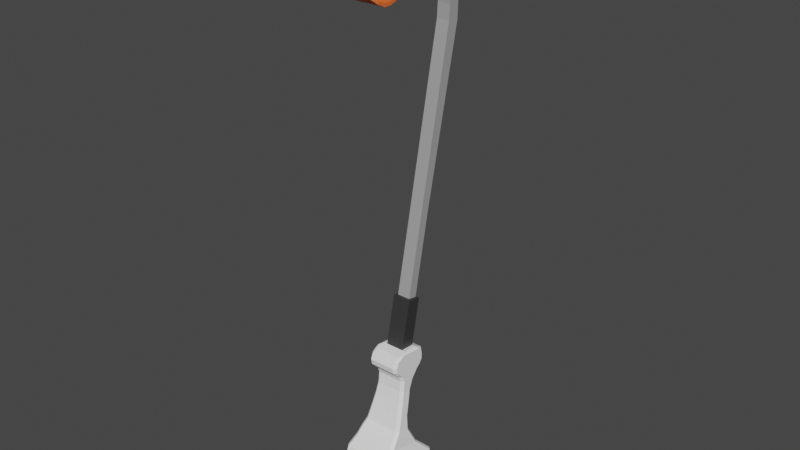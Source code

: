 # Source: Sthil_Weed_Eater.blend  (saved by Blender 2.92.15; exported with 4.5.12 LTS)
import bpy
from mathutils import Matrix  # noqa: F401  (used for matrix-valued properties, if any)

bpy.ops.wm.read_factory_settings(use_empty=True)
scene = bpy.context.scene
scene.name = 'Scene'

# ---- collections
col_collection = bpy.data.collections.new('Collection'); scene.collection.children.link(col_collection)

# ---- materials (node trees are filled in below, after node groups)
mat_stanless_steel = bpy.data.materials.new('Stanless Steel')
mat_stanless_steel.use_transparent_shadow = False
mat_grip = bpy.data.materials.new('Grip')
mat_grip.use_transparent_shadow = False
mat_white = bpy.data.materials.new('White')
mat_white.use_transparent_shadow = False
mat_orange = bpy.data.materials.new('Orange')
mat_orange.use_transparent_shadow = False
mat_material_001 = bpy.data.materials.new('Material.001')
mat_material_001.use_transparent_shadow = False
mat_material_002 = bpy.data.materials.new('Material.002')
mat_material_002.use_transparent_shadow = False

# ---- material node trees
mat_stanless_steel.use_nodes = True; mat_stanless_steel.node_tree.nodes.clear()
_N = mat_stanless_steel.node_tree.nodes; _L = mat_stanless_steel.node_tree.links
n0 = _N.new('ShaderNodeBsdfPrincipled'); n0.name = 'Principled BSDF'; n0.location = (10, 300)
n0.distribution = 'GGX'
n0.subsurface_method = 'BURLEY'
n0.inputs[0].default_value = (0.3672, 0.3672, 0.3672, 1.0)
n0.inputs[3].default_value = 1.45
n0.inputs[27].default_value = (0.0, 0.0, 0.0, 1.0)
n0.inputs[28].default_value = 1.0
n1 = _N.new('ShaderNodeOutputMaterial'); n1.name = 'Material Output'; n1.location = (300, 300)
_L.new(n0.outputs[0], n1.inputs[0])
n1.is_active_output = True
mat_grip.use_nodes = True; mat_grip.node_tree.nodes.clear()
_N = mat_grip.node_tree.nodes; _L = mat_grip.node_tree.links
n0 = _N.new('ShaderNodeBsdfPrincipled'); n0.name = 'Principled BSDF'; n0.location = (10, 300)
n0.distribution = 'GGX'
n0.subsurface_method = 'BURLEY'
n0.inputs[0].default_value = (0.03522, 0.03522, 0.03522, 1.0)
n0.inputs[3].default_value = 1.45
n0.inputs[27].default_value = (0.0, 0.0, 0.0, 1.0)
n0.inputs[28].default_value = 1.0
n1 = _N.new('ShaderNodeOutputMaterial'); n1.name = 'Material Output'; n1.location = (300, 300)
_L.new(n0.outputs[0], n1.inputs[0])
n1.is_active_output = True
mat_white.use_nodes = True; mat_white.node_tree.nodes.clear()
_N = mat_white.node_tree.nodes; _L = mat_white.node_tree.links
n0 = _N.new('ShaderNodeBsdfPrincipled'); n0.name = 'Principled BSDF'; n0.location = (10, 300)
n0.distribution = 'GGX'
n0.subsurface_method = 'BURLEY'
n0.inputs[0].default_value = (0.9849, 0.9849, 0.9849, 1.0)
n0.inputs[3].default_value = 1.45
n0.inputs[27].default_value = (0.0, 0.0, 0.0, 1.0)
n0.inputs[28].default_value = 1.0
n1 = _N.new('ShaderNodeOutputMaterial'); n1.name = 'Material Output'; n1.location = (300, 300)
_L.new(n0.outputs[0], n1.inputs[0])
n1.is_active_output = True
mat_orange.use_nodes = True; mat_orange.node_tree.nodes.clear()
_N = mat_orange.node_tree.nodes; _L = mat_orange.node_tree.links
n0 = _N.new('ShaderNodeBsdfPrincipled'); n0.name = 'Principled BSDF'; n0.location = (10, 300)
n0.distribution = 'GGX'
n0.subsurface_method = 'BURLEY'
n0.inputs[0].default_value = (0.7758, 0.107, 0.006995, 1.0)
n0.inputs[3].default_value = 1.45
n0.inputs[27].default_value = (0.0, 0.0, 0.0, 1.0)
n0.inputs[28].default_value = 1.0
n1 = _N.new('ShaderNodeOutputMaterial'); n1.name = 'Material Output'; n1.location = (300, 300)
_L.new(n0.outputs[0], n1.inputs[0])
n1.is_active_output = True
mat_material_001.use_nodes = True; mat_material_001.node_tree.nodes.clear()
_N = mat_material_001.node_tree.nodes; _L = mat_material_001.node_tree.links
n0 = _N.new('ShaderNodeBsdfPrincipled'); n0.name = 'Principled BSDF'; n0.location = (10, 300)
n0.distribution = 'GGX'
n0.subsurface_method = 'BURLEY'
n0.inputs[0].default_value = (0.8879, 0.147, 0.0319, 1.0)
n0.inputs[3].default_value = 1.45
n0.inputs[27].default_value = (0.0, 0.0, 0.0, 1.0)
n0.inputs[28].default_value = 1.0
n1 = _N.new('ShaderNodeOutputMaterial'); n1.name = 'Material Output'; n1.location = (300, 300)
_L.new(n0.outputs[0], n1.inputs[0])
n1.is_active_output = True
mat_material_002.use_nodes = True; mat_material_002.node_tree.nodes.clear()
_N = mat_material_002.node_tree.nodes; _L = mat_material_002.node_tree.links
n0 = _N.new('ShaderNodeBsdfPrincipled'); n0.name = 'Principled BSDF'; n0.location = (10, 300)
n0.distribution = 'GGX'
n0.subsurface_method = 'BURLEY'
n0.inputs[0].default_value = (0.04817, 0.05613, 0.07421, 1.0)
n0.inputs[3].default_value = 1.45
n0.inputs[27].default_value = (0.0, 0.0, 0.0, 1.0)
n0.inputs[28].default_value = 1.0
n1 = _N.new('ShaderNodeOutputMaterial'); n1.name = 'Material Output'; n1.location = (300, 300)
_L.new(n0.outputs[0], n1.inputs[0])
n1.is_active_output = True

# ---- world
world_world = bpy.data.worlds.new('World'); scene.world = world_world
world_world.use_nodes = True; world_world.node_tree.nodes.clear()
_N = world_world.node_tree.nodes; _L = world_world.node_tree.links
n0 = _N.new('ShaderNodeOutputWorld'); n0.name = 'World Output'; n0.location = (300, 300)
n1 = _N.new('ShaderNodeBackground'); n1.name = 'Background'; n1.location = (10, 300)
n1.inputs[0].default_value = (0.05088, 0.05088, 0.05088, 1.0)
_L.new(n1.outputs[0], n0.inputs[0])
n0.is_active_output = True
world_world.color = (0.05088, 0.05088, 0.05088)
world_world.use_sun_shadow = False
world_world.sun_shadow_jitter_overblur = 0.0

# ---- meshes
me_plane = bpy.data.meshes.new('Plane')
me_plane.from_pydata([(0.1459, 0.1711, -2.235e-08), (1.43, 0.4387, 3.725e-08), (0.1261, 0.2359, 3.725e-08), (1.42, 0.526, 2.235e-08), (1.645, 0.4387, 3.725e-08), (1.649, 0.521, 2.235e-08), (1.806, 0.3878, 3.725e-08), (1.827, 0.4625, 2.235e-08), (1.908, 0.3255, 3.725e-08), (1.954, 0.3861, 2.235e-08), (1.998, 0.2415, 3.725e-08), (2.056, 0.3022, 2.235e-08), (1.535, 0.5311, 2.235e-08), (1.537, 0.4463, 3.725e-08), (1.739, 0.4968, 2.235e-08), (1.727, 0.4209, 3.725e-08), (2.103, 0.1449, 3.725e-08), (2.16, 0.2055, 2.235e-08), (-0.446, 0.04638, -2.235e-08), (-0.4592, 0.1156, 3.725e-08), (-0.4452, 0.02454, -2.235e-08), (-0.4672, 0.1324, 3.725e-08), (-0.8088, -0.05349, -2.235e-08), (-0.8184, 0.05791, 3.725e-08), (-0.82, -0.12, -5.669e-08), (-0.8496, 0.1192, 7.159e-08), (-0.8396, -0.1752, -7.302e-08), (-0.9007, 0.1284, 8.792e-08), (-0.8809, -0.1914, -7.124e-08), (-0.9398, 0.1261, 8.614e-08), (-0.9559, -0.1544, -4.98e-08), (-0.9946, 0.07314, 6.47e-08), (-1.029, -0.1067, -2.981e-08), (-1.058, 0.02283, 4.471e-08), (-1.114, -0.1144, -2.235e-08), (-1.136, -0.006569, 3.725e-08), (-1.192, -0.1339, -2.235e-08), (-1.214, -0.026, 3.725e-08), (-0.9224, -0.1844, -6.052e-08), (-0.9672, 0.1049, 7.542e-08), (-0.9892, -0.1195, -3.981e-08), (-1.026, 0.04798, 5.471e-08), (-1.3, -0.1683, -2.235e-08), (-1.322, -0.06045, 3.725e-08), (-1.398, -0.2028, -2.616e-08), (-1.431, -0.06946, 4.106e-08), (-1.582, -0.3534, -1.296e-07), (-1.694, 0.1204, 1.445e-07), (-1.816, -0.4243, -1.511e-07), (-1.93, 0.1369, 1.66e-07), (-2.072, -0.2736, -2.235e-08), (-2.083, -0.1244, 3.725e-08), (-1.919, -0.4278, -1.508e-07), (-2.025, 0.08159, 1.662e-07), (-1.867, -0.4292, -1.562e-07), (-1.982, 0.1183, 1.711e-07), (-2.075, 0.007985, 1.147e-07), (-2.028, -0.3576, -9.976e-08), (-1.705, -0.4005, -1.404e-07), (-1.82, 0.1515, 1.553e-07), (-1.499, -0.2919, -7.789e-08), (-1.573, 0.0009494, 9.279e-08), (-1.445, -0.2489, -5.203e-08), (-1.493, -0.03937, 6.693e-08), (0.1261, 0.2359, 0.0493), (0.1459, 0.1711, 0.0493), (1.43, 0.4387, 0.0493), (1.42, 0.526, 0.0493), (1.645, 0.4387, 0.0493), (1.649, 0.521, 0.0493), (1.535, 0.5311, 0.0493), (1.537, 0.4463, 0.0493), (1.806, 0.3878, 0.0493), (1.827, 0.4625, 0.0493), (1.739, 0.4968, 0.0493), (1.727, 0.4209, 0.0493), (1.908, 0.3255, 0.0493), (1.954, 0.3861, 0.0493), (1.998, 0.2415, 0.0493), (2.056, 0.3022, 0.0493), (2.103, 0.1449, 0.0493), (2.16, 0.2055, 0.0493), (-0.4592, 0.1156, 0.0493), (-0.446, 0.04638, 0.0493), (-0.4592, 0.1156, 0.05804), (-0.446, 0.04638, 0.05804), (-0.4672, 0.1324, 0.06802), (-0.4452, 0.02454, 0.06802), (-0.8184, 0.05791, 0.06802), (-0.8088, -0.05349, 0.06802), (-0.8184, 0.05791, 0.09662), (-0.8347, 0.07933, 0.1173), (-0.8166, -0.09023, 0.1173), (-0.8088, -0.05349, 0.09662), (-0.8496, 0.1192, 0.09662), (-0.8468, 0.096, 0.1173), (-0.8255, -0.1148, 0.1173), (-0.82, -0.12, 0.09662), (-0.9007, 0.1284, 0.09662), (-0.896, 0.1052, 0.1173), (-0.8446, -0.1505, 0.1173), (-0.8396, -0.1752, 0.09662), (-0.9398, 0.1261, 0.09662), (-0.9355, 0.103, 0.1173), (-0.8854, -0.167, 0.1173), (-0.8809, -0.1914, 0.09661), (-0.9946, 0.07314, 0.09661), (-0.9907, 0.04995, 0.1173), (-0.9559, -0.1544, 0.0966), (-0.96, -0.1305, 0.1173), (-0.9261, -0.1603, 0.1173), (-0.9224, -0.1844, 0.09661), (-0.9635, 0.08129, 0.1173), (-0.9672, 0.1049, 0.09661), (-1.058, 0.02283, 0.09659), (-1.053, 0.000849, 0.1173), (-1.029, -0.1067, 0.09657), (-1.034, -0.08366, 0.1173), (-0.9945, -0.09566, 0.1173), (-0.9892, -0.1195, 0.09659), (-1.021, 0.02576, 0.1173), (-1.026, 0.04798, 0.0966), (-1.136, -0.00657, 0.09657), (-1.131, -0.02862, 0.1173), (-1.118, -0.09183, 0.1173), (-1.114, -0.1144, 0.09655), (-1.214, -0.026, 0.1043), (-1.21, -0.0481, 0.125), (-1.197, -0.1116, 0.125), (-1.192, -0.1339, 0.1042), (-1.322, -0.06045, 0.1174), (-1.317, -0.08274, 0.1381), (-1.304, -0.1462, 0.1381), (-1.3, -0.1683, 0.1173), (-1.431, -0.06946, 0.1307), (-1.425, -0.09201, 0.1514), (-1.403, -0.181, 0.1514), (-1.398, -0.2028, 0.1306), (-1.694, 0.1204, 0.1843), (-1.689, 0.09734, 0.205), (-1.582, -0.3534, 0.1842), (-1.587, -0.3317, 0.205), (-1.45, -0.2269, 0.1619), (-1.445, -0.2489, 0.1411), (-1.567, -0.0226, 0.1716), (-1.573, 0.0009493, 0.1509), (-1.93, 0.1369, 0.1843), (-1.925, 0.1142, 0.205), (-1.816, -0.4243, 0.1843), (-1.82, -0.4021, 0.205), (-1.71, -0.3785, 0.205), (-1.705, -0.4005, 0.1843), (-1.815, 0.1288, 0.205), (-1.82, 0.1515, 0.1843), (-2.062, -0.1243, 0.205), (-2.083, -0.1244, 0.1843), (-2.072, -0.2736, 0.1843), (-2.05, -0.2978, 0.205), (-1.872, -0.4067, 0.205), (-1.867, -0.4292, 0.1843), (-2.054, 0.007925, 0.205), (-2.075, 0.007985, 0.1843), (-2.031, -0.3352, 0.205), (-2.028, -0.3576, 0.1843), (-1.919, -0.4278, 0.1843), (-1.924, -0.4049, 0.205), (-1.978, 0.09557, 0.205), (-1.982, 0.1183, 0.1843), (-2.025, 0.08159, 0.1843), (-2.02, 0.05855, 0.205), (-1.499, -0.2919, 0.1508), (-1.504, -0.2702, 0.1716), (-1.488, -0.06229, 0.1619), (-1.493, -0.03937, 0.1411)], [], [(18, 0, 65, 83), (6, 8, 76, 72), (7, 14, 74, 73), (2, 19, 82, 64), (9, 7, 73, 77), (3, 2, 64, 67), (19, 18, 83, 82), (1, 13, 71, 66), (17, 11, 79, 81), (20, 18, 85, 87), (21, 23, 88, 86), (38, 28, 105, 111), (58, 46, 140, 151), (100, 99, 103, 104), (53, 56, 161, 168), (41, 33, 114, 121), (136, 135, 172, 142), (141, 139, 152, 150), (104, 103, 112, 110), (124, 123, 127, 128), (63, 61, 145, 173), (128, 127, 131, 132), (132, 131, 135, 136), (96, 95, 99, 100), (55, 53, 168, 167), (149, 147, 166, 158), (45, 63, 173, 134), (27, 29, 102, 98), (118, 120, 115, 117), (142, 172, 144, 171), (65, 66, 67, 64), (70, 71, 68, 69), (74, 75, 72, 73), (73, 72, 76, 77), (77, 76, 78, 79), (67, 66, 71, 70), (69, 68, 75, 74), (79, 78, 80, 81), (65, 64, 82, 83), (12, 3, 67, 70), (4, 15, 75, 68), (13, 4, 68, 71), (11, 9, 77, 79), (16, 17, 81, 80), (8, 10, 78, 76), (14, 5, 69, 74), (10, 16, 80, 78), (0, 1, 66, 65), (5, 12, 70, 69), (15, 6, 72, 75), (85, 84, 86, 87), (87, 86, 88, 89), (22, 20, 87, 89), (23, 22, 89, 88), (19, 21, 86, 84), (18, 19, 84, 85), (23, 25, 94, 90), (26, 24, 97, 101), (28, 26, 101, 105), (39, 31, 106, 113), (34, 32, 116, 125), (33, 35, 122, 114), (36, 34, 125, 129), (29, 39, 113, 102), (31, 41, 121, 106), (37, 43, 130, 126), (44, 42, 133, 137), (61, 47, 138, 145), (59, 49, 146, 153), (56, 51, 155, 161), (52, 54, 159, 164), (49, 55, 167, 146), (57, 52, 164, 163), (47, 59, 153, 138), (60, 62, 143, 170), (62, 44, 137, 143), (150, 152, 147, 149), (109, 107, 120, 118), (46, 60, 170, 140), (92, 91, 95, 96), (35, 37, 126, 122), (165, 169, 160, 162), (40, 30, 108, 119), (54, 48, 148, 159), (110, 112, 107, 109), (158, 166, 169, 165), (162, 160, 154, 157), (30, 38, 111, 108), (48, 58, 151, 148), (51, 50, 156, 155), (117, 115, 123, 124), (50, 57, 163, 156), (25, 27, 98, 94), (43, 45, 134, 130), (171, 144, 139, 141), (24, 22, 93, 97), (42, 36, 129, 133), (32, 40, 119, 116), (91, 92, 93, 90), (97, 93, 92, 96), (90, 94, 95, 91), (101, 97, 96, 100), (94, 98, 99, 95), (105, 101, 100, 104), (98, 102, 103, 99), (111, 105, 104, 110), (113, 106, 107, 112), (119, 108, 109, 118), (121, 114, 115, 120), (125, 116, 117, 124), (114, 122, 123, 115), (129, 125, 124, 128), (122, 126, 127, 123), (108, 111, 110, 109), (102, 113, 112, 103), (116, 119, 118, 117), (106, 121, 120, 107), (133, 129, 128, 132), (126, 130, 131, 127), (137, 133, 132, 136), (130, 134, 135, 131), (143, 137, 136, 142), (145, 138, 139, 144), (151, 140, 141, 150), (153, 146, 147, 152), (155, 156, 157, 154), (159, 148, 149, 158), (161, 155, 154, 160), (163, 164, 165, 162), (167, 168, 169, 166), (164, 159, 158, 165), (146, 167, 166, 147), (168, 161, 160, 169), (156, 163, 162, 157), (148, 151, 150, 149), (138, 153, 152, 139), (140, 170, 171, 141), (173, 145, 144, 172), (170, 143, 142, 171), (134, 173, 172, 135), (22, 23, 90, 93)])
me_plane.polygons.foreach_set('material_index', [0, 0, 0, 0, 0, 0, 0, 0, 0, 1, 1, 2, 2, 2, 3, 2, 2, 2, 2, 2, 2, 2, 2, 2, 3, 3, 2, 2, 2, 2, 0, 0, 0, 0, 0, 0, 0, 0, 0, 0, 0, 0, 0, 0, 0, 0, 0, 0, 0, 0, 1, 1, 1, 1, 1, 1, 2, 2, 2, 2, 2, 2, 2, 2, 2, 2, 2, 2, 2, 3, 3, 3, 3, 2, 2, 2, 2, 2, 2, 2, 2, 3, 2, 3, 2, 3, 3, 2, 2, 3, 2, 3, 2, 2, 2, 2, 2, 2, 2, 2, 2, 2, 2, 2, 2, 2, 2, 2, 2, 2, 2, 2, 2, 2, 2, 2, 2, 2, 2, 2, 2, 2, 2, 2, 2, 3, 3, 3, 3, 3, 3, 3, 3, 3, 2, 2, 2, 2, 2, 2, 2])
_uv = me_plane.uv_layers.new(name='UVMap')
_uv.uv.foreach_set('vector', [0.0, 0.0, 0.0, 0.0, 0.0, 0.0, 0.0, 0.0, 0.0, 0.0, 0.0, 0.0, 0.0, 0.0, 0.0, 0.0, 0.0, 0.0, 0.0, 0.0, 0.0, 0.0, 0.0, 0.0, 0.0, 0.0, 0.0, 0.0, 0.0, 0.0, 0.0, 0.0, 0.0, 0.0, 0.0, 0.0, 0.0, 0.0, 0.0, 0.0, 0.0, 0.0, 0.0, 0.0, 0.0, 0.0, 0.0, 0.0, 0.0, 1.0, 0.0, 0.0, 0.0, 0.0, 0.0, 1.0, 0.0, 0.0, 0.0, 0.0, 0.0, 0.0, 0.0, 0.0, 0.0, 0.0, 0.0, 0.0, 0.0, 0.0, 0.0, 0.0, 0.0, 0.0, 0.0, 0.0, 0.0, 0.0, 0.0, 0.0, 0.0, 0.0, 0.0, 0.0, 0.0, 0.0, 0.0, 0.0, 0.0, 0.0, 0.0, 0.0, 0.0, 0.0, 0.0, 0.0, 0.0, 0.0, 0.0, 0.0, 0.0, 0.0, 0.0, 0.0, 0.0, 0.08144, 0.0, 0.9236, 0.0, 0.9272, 0.0, 0.07694, 0.0, 0.0, 0.0, 0.0, 0.0, 0.0, 0.0, 0.0, 0.0, 0.0, 0.0, 0.0, 0.0, 0.0, 0.0, 0.0, 0.0, 0.1631, 0.0, 0.8309, 0.0, 0.8906, 0.0, 0.1051, 0.0, 0.04596, 0.0, 0.9513, 0.0, 0.9589, 0.0, 0.03988, 0.0, 0.07694, 0.0, 0.9272, 0.0, 0.9184, 0.0, 0.08328, 0.0, 0.2095, 0.0, 0.7956, 0.0, 0.7952, 0.0, 0.2065, 0.0, 0.0, 0.0, 0.0, 0.0, 0.0, 0.0, 0.0, 0.0, 0.2065, 0.0, 0.7952, 0.0, 0.7934, 0.0, 0.2049, 0.0, 0.2049, 0.0, 0.7934, 0.0, 0.8309, 0.0, 0.1631, 0.0, 0.1281, 0.0, 0.9031, 0.0, 0.9236, 0.0, 0.08144, 0.0, 0.0, 0.0, 0.0, 0.0, 0.0, 0.0, 0.0, 0.0, 0.03953, 0.0, 0.9596, 0.0, 0.9585, 0.0, 0.04102, 0.0, 0.0, 0.0, 0.0, 0.0, 0.0, 0.0, 0.0, 0.0, 0.0, 0.0, 0.0, 0.0, 0.0, 0.0, 0.0, 0.0, 0.1424, 0.0, 0.8673, 0.0, 0.8304, 0.0, 0.1781, 0.0, 0.1051, 0.0, 0.8906, 0.0, 0.9196, 0.0, 0.07393, 0.0, 0.0, 1.0, 0.0, 1.0, 1.0, 0.0, 1.0, 1.0, 1.0, 1.0, 0.0, 1.0, 0.0, 1.0, 1.0, 1.0, 1.0, 1.0, 0.0, 1.0, 0.0, 1.0, 1.0, 1.0, 1.0, 1.0, 0.0, 1.0, 0.0, 1.0, 1.0, 1.0, 1.0, 1.0, 0.0, 1.0, 0.0, 1.0, 1.0, 1.0, 1.0, 1.0, 0.0, 1.0, 0.0, 1.0, 1.0, 1.0, 1.0, 1.0, 0.0, 1.0, 0.0, 1.0, 1.0, 1.0, 1.0, 1.0, 0.0, 1.0, 0.0, 1.0, 1.0, 0.0, 0.0, 0.0, 1.0, 0.0, 1.0, 0.0, 0.0, 0.0, 0.0, 0.0, 0.0, 0.0, 0.0, 0.0, 0.0, 0.0, 0.0, 0.0, 0.0, 0.0, 0.0, 0.0, 0.0, 0.0, 0.0, 0.0, 0.0, 0.0, 0.0, 0.0, 0.0, 0.0, 0.0, 0.0, 0.0, 0.0, 0.0, 0.0, 0.0, 0.0, 0.0, 0.0, 0.0, 0.0, 0.0, 0.0, 0.0, 0.0, 0.0, 0.0, 0.0, 0.0, 0.0, 0.0, 0.0, 0.0, 0.0, 0.0, 0.0, 0.0, 0.0, 0.0, 0.0, 0.0, 0.0, 0.0, 0.0, 0.0, 0.0, 0.0, 0.0, 0.0, 0.0, 0.0, 0.0, 0.0, 0.0, 0.0, 0.0, 0.0, 0.0, 0.0, 0.0, 0.0, 0.0, 0.0, 0.0, 0.0, 0.0, 0.0, 0.0, 0.0, 0.0, 0.0, 0.0, 0.0, 0.0, 0.0, 1.0, 0.0, 1.0, 0.0, 0.0, 0.0, 0.0, 0.0, 1.0, 0.0, 1.0, 0.0, 0.0, 0.0, 0.0, 0.0, 0.0, 0.0, 0.0, 0.0, 0.0, 0.0, 1.0, 0.0, 0.0, 0.0, 0.0, 0.0, 1.0, 0.0, 0.0, 0.0, 0.0, 0.0, 0.0, 0.0, 0.0, 0.0, 0.0, 0.0, 1.0, 0.0, 1.0, 0.0, 0.0, 0.0, 0.0, 0.0, 0.0, 0.0, 0.0, 0.0, 0.0, 0.0, 0.0, 0.0, 0.0, 0.0, 0.0, 0.0, 0.0, 0.0, 0.0, 0.0, 0.0, 0.0, 0.0, 0.0, 0.0, 0.0, 0.0, 0.0, 0.0, 0.0, 0.0, 0.0, 0.0, 0.0, 0.0, 0.0, 0.0, 0.0, 0.0, 0.0, 0.0, 0.0, 0.0, 0.0, 0.0, 0.0, 0.0, 0.0, 0.0, 0.0, 0.0, 0.0, 0.0, 0.0, 0.0, 0.0, 0.0, 0.0, 0.0, 0.0, 0.0, 0.0, 0.0, 0.0, 0.0, 0.0, 0.0, 0.0, 0.0, 0.0, 0.0, 0.0, 0.0, 0.0, 0.0, 0.0, 0.0, 0.0, 0.0, 0.0, 0.0, 0.0, 0.0, 0.0, 0.0, 0.0, 0.0, 0.0, 0.0, 0.0, 0.0, 0.0, 0.0, 0.0, 0.0, 0.0, 0.0, 0.0, 0.0, 0.0, 0.0, 0.0, 0.0, 0.0, 0.0, 0.0, 0.0, 0.0, 0.0, 0.0, 0.0, 0.0, 0.0, 0.0, 0.0, 0.0, 0.0, 0.0, 0.0, 0.0, 0.0, 0.0, 0.0, 0.0, 0.0, 0.0, 0.0, 0.0, 0.0, 0.0, 0.0, 0.0, 0.0, 0.0, 0.0, 0.0, 0.0, 0.0, 0.0, 0.0, 0.0, 0.0, 0.0, 0.0, 0.0, 0.0, 0.0, 0.0, 0.0, 0.0, 0.0, 0.0, 0.0, 0.0, 0.0, 0.0, 0.0, 0.0, 0.0, 0.0, 0.0, 0.0, 0.03988, 0.0, 0.9589, 0.0, 0.9596, 0.0, 0.03953, 0.0, 0.1051, 0.0, 0.8981, 0.0, 0.8673, 0.0, 0.1424, 0.0, 0.0, 0.0, 0.0, 0.0, 0.0, 0.0, 0.0, 0.0, 0.1327, 0.0, 0.8958, 0.0, 0.9031, 0.0, 0.1281, 0.0, 0.0, 0.0, 0.0, 0.0, 0.0, 0.0, 0.0, 0.0, 0.04499, 0.0, 0.9548, 0.0, 0.9484, 0.0, 0.06132, 0.0, 0.0, 0.0, 0.0, 0.0, 0.0, 0.0, 0.0, 0.0, 0.0, 0.0, 0.0, 0.0, 0.0, 0.0, 0.0, 0.0, 0.08328, 0.0, 0.9184, 0.0, 0.8981, 0.0, 0.1051, 0.0, 0.04102, 0.0, 0.9585, 0.0, 0.9548, 0.0, 0.04499, 0.0, 0.06132, 0.0, 0.7398, 0.0, 0.6894, 0.0, 0.06777, 0.0, 0.0, 0.0, 0.0, 0.0, 0.0, 0.0, 0.0, 0.0, 0.0, 0.0, 0.0, 0.0, 0.0, 0.0, 0.0, 0.0, 1.0, 0.0, 0.0, 0.0, 0.0, 0.0, 1.0, 0.0, 0.1781, 0.0, 0.8304, 0.0, 0.7956, 0.0, 0.2095, 0.0, 0.0, 0.0, 0.0, 0.0, 0.0, 0.0, 0.0, 0.0, 0.0, 0.0, 0.0, 0.0, 0.0, 0.0, 0.0, 0.0, 0.0, 0.0, 0.0, 0.0, 0.0, 0.0, 0.0, 0.0, 0.07393, 0.0, 0.9196, 0.0, 0.9513, 0.0, 0.04596, 0.0, 0.0, 0.0, 0.0, 0.0, 0.0, 0.0, 0.0, 0.0, 0.0, 0.0, 0.0, 0.0, 0.0, 0.0, 0.0, 0.0, 0.0, 0.0, 0.0, 0.0, 0.0, 0.0, 0.0, 0.0, 0.8958, 0.0, 0.1327, 0.0, 0.0, 0.0, 1.0, 0.0, 0.0, 0.0, 0.0, 0.0, 0.1327, 0.0, 0.1281, 0.0, 1.0, 0.0, 1.0, 0.0, 0.9031, 0.0, 0.8958, 0.0, 0.0, 0.0, 0.0, 0.0, 0.1281, 0.0, 0.08144, 0.0, 1.0, 0.0, 1.0, 0.0, 0.9236, 0.0, 0.9031, 0.0, 0.0, 0.0, 0.0, 0.0, 0.08144, 0.0, 0.07694, 0.0, 1.0, 0.0, 1.0, 0.0, 0.9272, 0.0, 0.9236, 0.0, 0.0, 0.0, 0.0, 0.0, 0.07694, 0.0, 0.08328, 0.0, 1.0, 0.0, 1.0, 0.0, 0.8981, 0.0, 0.9184, 0.0, 0.0, 0.0, 0.0, 0.0, 0.1051, 0.0, 0.1424, 0.0, 1.0, 0.0, 1.0, 0.0, 0.8304, 0.0, 0.8673, 0.0, 0.0, 0.0, 0.0, 0.0, 0.1781, 0.0, 0.2095, 0.0, 1.0, 0.0, 1.0, 0.0, 0.7956, 0.0, 0.8304, 0.0, 0.0, 0.0, 0.0, 0.0, 0.2095, 0.0, 0.2065, 0.0, 1.0, 0.0, 1.0, 0.0, 0.7952, 0.0, 0.7956, 0.0, 0.0, 0.0, 0.0, 0.0, 0.08328, 0.0, 0.1051, 0.0, 1.0, 0.0, 1.0, 0.0, 0.9184, 0.0, 0.9272, 0.0, 0.0, 0.0, 0.0, 0.0, 0.1424, 0.0, 0.1781, 0.0, 1.0, 0.0, 1.0, 0.0, 0.8673, 0.0, 0.8981, 0.0, 0.0, 0.0, 0.0, 0.0, 0.2065, 0.0, 0.2049, 0.0, 1.0, 0.0, 1.0, 0.0, 0.7934, 0.0, 0.7952, 0.0, 0.0, 0.0, 0.0, 0.0, 0.2049, 0.0, 0.1631, 0.0, 1.0, 0.0, 1.0, 0.0, 0.8309, 0.0, 0.7934, 0.0, 0.0, 0.0, 0.0, 0.0, 0.1631, 0.0, 0.1051, 0.0, 1.0, 0.0, 1.0, 0.0, 0.9513, 0.0, 0.9196, 0.0, 0.0, 0.0, 0.0, 0.0, 0.04596, 0.0, 0.03988, 0.0, 1.0, 0.0, 1.0, 0.0, 0.9596, 0.0, 0.9589, 0.0, 1.0, 0.0, 0.0, 0.0, 0.06777, 0.0, 0.6894, 0.0, 0.0, 0.0, 0.0, 0.0, 0.03953, 0.0, 0.04102, 0.0, 1.0, 0.0, 1.0, 0.0, 0.6894, 0.0, 0.7398, 0.0, 0.0, 0.0, 0.0, 0.0, 0.04499, 0.0, 0.06132, 0.0, 1.0, 0.0, 1.0, 0.0, 0.9548, 0.0, 0.9585, 0.0, 0.0, 0.0, 0.0, 0.0, 0.04102, 0.0, 0.04499, 0.0, 1.0, 0.0, 1.0, 0.0, 0.9585, 0.0, 0.9596, 0.0, 1.0, 0.0, 1.0, 0.0, 0.9484, 0.0, 0.9548, 0.0, 0.0, 0.0, 0.0, 0.0, 0.06132, 0.0, 0.06777, 0.0, 0.0, 0.0, 0.0, 0.0, 0.03988, 0.0, 0.03953, 0.0, 1.0, 0.0, 1.0, 0.0, 0.9589, 0.0, 0.9513, 0.0, 0.0, 0.0, 0.0, 0.0, 0.07393, 0.0, 0.04596, 0.0, 1.0, 0.0, 1.0, 0.0, 0.9196, 0.0, 0.8906, 0.0, 0.0, 0.0, 0.0, 0.0, 0.1051, 0.0, 0.07393, 0.0, 1.0, 0.0, 1.0, 0.0, 0.8906, 0.0, 0.8309, 0.0, 0.0, 0.0, 1.0, 0.0, 1.0, 0.0, 0.0])
me_plane.materials.append(mat_stanless_steel)
me_plane.materials.append(mat_grip)
me_plane.materials.append(mat_white)
me_plane.materials.append(mat_orange)
me_plane.use_remesh_fix_poles = True
me_plane.use_remesh_preserve_attributes = False
me_plane.use_mirror_vertex_groups = False
me_plane.update()
me_cube = bpy.data.meshes.new('Cube')
me_cube.from_pydata([(-0.03735, -0.04415, -0.05778), (-0.03735, 0.04415, -0.05778), (0.03735, -0.04415, -0.05778), (0.03735, 0.04415, -0.05778), (-0.07029, 0.04415, -0.05989), (-0.07029, -0.04415, -0.05989), (-0.07029, -0.04415, 0.05568), (-0.07029, 0.04415, 0.05568), (-0.6057, 0.2286, -0.005994), (-0.6057, -0.2286, -0.005994), (-0.5954, -0.2286, 0.01596), (-0.5954, 0.2286, 0.01596), (-0.6466, 0.2286, 0.01321), (-0.6466, -0.2286, 0.01321), (-0.6298, -0.2286, 0.03078), (-0.6298, 0.2286, 0.03078), (-0.6875, 0.2286, 0.04929), (-0.6875, -0.2286, 0.04929), (-0.6665, -0.2286, 0.05854), (-0.6665, 0.2286, 0.05854), (-0.7117, 0.2286, 0.1111), (-0.7117, -0.2286, 0.1111), (-0.6961, -0.2286, 0.1168), (-0.6961, 0.2286, 0.1168), (-0.718, 0.1785, 0.178), (-0.718, -0.1785, 0.178), (-0.7044, -0.1785, 0.1766), (-0.7044, 0.1785, 0.1766), (-0.5263, 0.2093, -0.01473), (-0.5171, 0.2093, 0.02259), (-0.5171, -0.2093, 0.02259), (-0.5263, -0.2093, -0.01473), (-0.4148, 0.1636, 0.02885), (-0.4215, -0.1636, -0.02376), (-0.4215, 0.1636, -0.02376), (-0.4148, -0.1636, 0.02885), (-0.4797, 0.1953, -0.0198), (-0.4713, -0.1953, 0.02642), (-0.4713, 0.1953, 0.02642), (-0.4797, -0.1953, -0.0198), (-0.566, 0.2211, -0.01043), (-0.5562, -0.2211, 0.01934), (-0.5562, 0.2211, 0.01934), (-0.566, -0.2211, -0.01043), (-0.6996, 0.2207, 0.1467), (-0.6996, -0.2207, 0.1467), (-0.7155, -0.2207, 0.1445), (-0.7155, 0.2207, 0.1445), (-0.7016, 0.2102, 0.1616), (-0.7171, -0.2102, 0.1612), (-0.7016, -0.2102, 0.1616), (-0.7171, 0.2102, 0.1612), (-0.05384, -0.04415, 0.05673), (-0.03735, -0.04415, 0.04126), (-0.03735, 0.04415, 0.04126), (-0.05384, 0.04415, 0.05673), (0.03735, -0.04415, 0.04126), (0.03735, 0.04415, 0.04126), (-0.01365, -0.04415, 0.05778), (-0.0259, -0.03908, 0.05778), (-0.0259, -0.04415, 0.05271), (-0.03227, -0.0327, 0.05778), (-0.03735, -0.02045, 0.05778), (-0.04241, -0.0327, 0.05746), (-0.03735, 0.02045, 0.05778), (-0.03227, 0.0327, 0.05778), (-0.04241, 0.0327, 0.05746), (-0.0259, 0.03908, 0.05778), (-0.01365, 0.04415, 0.05778), (-0.0259, 0.04415, 0.05271), (0.03735, -0.02045, 0.05778), (0.03227, -0.0327, 0.05778), (0.03735, -0.0327, 0.05271), (0.0259, -0.03908, 0.05778), (0.01365, -0.04415, 0.05778), (0.0259, -0.04415, 0.05271), (0.01365, 0.04415, 0.05778), (0.0259, 0.03908, 0.05778), (0.0259, 0.04415, 0.05271), (0.03227, 0.0327, 0.05778), (0.03735, 0.02045, 0.05778), (0.03735, 0.0327, 0.05271), (-0.03735, -0.01593, 0.1125), (-0.03227, -0.02547, 0.1125), (-0.0259, -0.03044, 0.1125), (-0.01365, -0.0344, 0.1125), (-0.01365, 0.0344, 0.1125), (-0.0259, 0.03044, 0.1125), (-0.03227, 0.02547, 0.1125), (-0.03735, 0.01593, 0.1125), (0.03735, 0.01593, 0.1125), (0.03227, 0.02547, 0.1125), (0.0259, 0.03044, 0.1125), (0.01365, 0.0344, 0.1125), (0.01365, -0.0344, 0.1125), (0.0259, -0.03044, 0.1125), (0.03227, -0.02547, 0.1125), (0.03735, -0.01593, 0.1125)], [], [(2, 56, 75, 74, 58, 60, 53, 0), (72, 71, 73, 75, 56), (64, 62, 82, 89), (1, 3, 2, 0), (78, 77, 79, 81, 57), (42, 40, 8, 11), (1, 0, 5, 4), (76, 68, 86, 93), (66, 65, 67, 69, 54, 55), (9, 10, 14, 13), (43, 41, 10, 9), (41, 42, 11, 10), (40, 43, 9, 8), (14, 15, 19, 18), (10, 11, 15, 14), (8, 9, 13, 12), (11, 8, 12, 15), (19, 16, 20, 23), (12, 13, 17, 16), (15, 12, 16, 19), (13, 14, 18, 17), (50, 48, 27, 26), (17, 18, 22, 21), (18, 19, 23, 22), (16, 17, 21, 20), (25, 26, 27, 24), (51, 49, 25, 24), (48, 51, 24, 27), (49, 50, 26, 25), (36, 39, 31, 28), (37, 38, 29, 30), (39, 37, 30, 31), (38, 36, 28, 29), (7, 4, 34, 32), (5, 6, 35, 33), (6, 7, 32, 35), (4, 5, 33, 34), (32, 34, 36, 38), (33, 35, 37, 39), (35, 32, 38, 37), (34, 33, 39, 36), (28, 31, 43, 40), (30, 29, 42, 41), (31, 30, 41, 43), (29, 28, 40, 42), (21, 22, 45, 46), (23, 20, 47, 44), (20, 21, 46, 47), (22, 23, 44, 45), (46, 45, 50, 49), (44, 47, 51, 48), (47, 46, 49, 51), (45, 44, 48, 50), (52, 63, 62, 64, 66, 55, 7, 6), (55, 54, 1, 4, 7), (3, 57, 81, 80, 70, 72, 56, 2), (59, 84, 83, 61), (87, 67, 65, 88), (95, 73, 71, 96), (77, 92, 91, 79), (70, 80, 90, 97), (58, 74, 94, 85), (1, 54, 69, 68, 76, 78, 57, 3), (0, 53, 52, 6, 5), (58, 59, 60), (61, 62, 63), (64, 65, 66), (67, 68, 69), (70, 71, 72), (73, 74, 75), (76, 77, 78), (79, 80, 81), (76, 93, 92, 77), (90, 80, 79, 91), (94, 74, 73, 95), (70, 97, 96, 71), (58, 85, 84, 59), (82, 62, 61, 83), (86, 68, 67, 87), (64, 89, 88, 65), (60, 59, 61, 63, 52, 53), (93, 86, 87, 88, 89, 82, 83, 84, 85, 94, 95, 96, 97, 90, 91, 92)])
me_cube.polygons.foreach_set('material_index', [0, 0, 1, 0, 0, 0, 0, 1, 0, 0, 0, 0, 0, 0, 0, 0, 0, 0, 0, 0, 0, 0, 0, 0, 0, 0, 0, 0, 0, 0, 0, 0, 0, 0, 0, 0, 0, 0, 0, 0, 0, 0, 0, 0, 0, 0, 0, 0, 0, 0, 0, 0, 0, 0, 0, 0, 1, 1, 1, 1, 1, 1, 0, 0, 0, 0, 0, 0, 0, 0, 0, 0, 1, 1, 1, 1, 1, 1, 1, 1, 0, 1])
_uv = me_cube.uv_layers.new(name='UVMap')
_uv.uv.foreach_set('vector', [0.375, 0.75, 0.5893, 0.75, 0.614, 0.7883, 0.625, 0.8293, 0.625, 0.9207, 0.614, 0.9617, 0.5893, 1.0, 0.375, 1.0, 0.614, 0.7176, 0.625, 0.7176, 0.625, 0.7356, 0.614, 0.75, 0.5893, 0.75, 0.875, 0.5671, 0.875, 0.6829, 0.875, 0.6829, 0.875, 0.5671, 0.125, 0.5, 0.375, 0.5, 0.375, 0.75, 0.125, 0.75, 0.614, 0.4617, 0.625, 0.4617, 0.625, 0.483, 0.614, 0.5, 0.5893, 0.5, 0.625, 0.25, 0.375, 0.25, 0.375, 0.25, 0.625, 0.25, 0.125, 0.5, 0.125, 0.75, 0.125, 0.75, 0.125, 0.5, 0.625, 0.4207, 0.625, 0.3293, 0.625, 0.3293, 0.625, 0.4207, 0.625, 0.25, 0.625, 0.25, 0.625, 0.25, 0.614, 0.25, 0.5893, 0.25, 0.625, 0.25, 0.375, 1.0, 0.625, 1.0, 0.625, 1.0, 0.375, 1.0, 0.375, 1.0, 0.625, 1.0, 0.625, 1.0, 0.375, 1.0, 0.875, 0.75, 0.875, 0.5, 0.875, 0.5, 0.875, 0.75, 0.125, 0.5, 0.125, 0.75, 0.125, 0.75, 0.125, 0.5, 0.875, 0.75, 0.875, 0.5, 0.875, 0.5, 0.875, 0.75, 0.875, 0.75, 0.875, 0.5, 0.875, 0.5, 0.875, 0.75, 0.125, 0.5, 0.125, 0.75, 0.125, 0.75, 0.125, 0.5, 0.625, 0.25, 0.375, 0.25, 0.375, 0.25, 0.625, 0.25, 0.625, 0.25, 0.375, 0.25, 0.375, 0.25, 0.625, 0.25, 0.125, 0.5, 0.125, 0.75, 0.125, 0.75, 0.125, 0.5, 0.625, 0.25, 0.375, 0.25, 0.375, 0.25, 0.625, 0.25, 0.375, 1.0, 0.625, 1.0, 0.625, 1.0, 0.375, 1.0, 0.875, 0.75, 0.875, 0.5, 0.875, 0.5, 0.875, 0.75, 0.375, 1.0, 0.625, 1.0, 0.625, 1.0, 0.375, 1.0, 0.875, 0.75, 0.875, 0.5, 0.875, 0.5, 0.875, 0.75, 0.125, 0.5, 0.125, 0.75, 0.125, 0.75, 0.125, 0.5, 0.375, 0.0, 0.625, 0.0, 0.625, 0.25, 0.375, 0.25, 0.125, 0.5, 0.125, 0.75, 0.125, 0.75, 0.125, 0.5, 0.625, 0.25, 0.375, 0.25, 0.375, 0.25, 0.625, 0.25, 0.375, 1.0, 0.625, 1.0, 0.625, 1.0, 0.375, 1.0, 0.125, 0.5, 0.125, 0.75, 0.125, 0.75, 0.125, 0.5, 0.875, 0.75, 0.875, 0.5, 0.875, 0.5, 0.875, 0.75, 0.375, 1.0, 0.625, 1.0, 0.625, 1.0, 0.375, 1.0, 0.625, 0.25, 0.375, 0.25, 0.375, 0.25, 0.625, 0.25, 0.625, 0.25, 0.375, 0.25, 0.375, 0.25, 0.625, 0.25, 0.375, 1.0, 0.625, 1.0, 0.625, 1.0, 0.375, 1.0, 0.875, 0.75, 0.875, 0.5, 0.875, 0.5, 0.875, 0.75, 0.125, 0.5, 0.125, 0.75, 0.125, 0.75, 0.125, 0.5, 0.625, 0.25, 0.375, 0.25, 0.375, 0.25, 0.625, 0.25, 0.375, 1.0, 0.625, 1.0, 0.625, 1.0, 0.375, 1.0, 0.875, 0.75, 0.875, 0.5, 0.875, 0.5, 0.875, 0.75, 0.125, 0.5, 0.125, 0.75, 0.125, 0.75, 0.125, 0.5, 0.125, 0.5, 0.125, 0.75, 0.125, 0.75, 0.125, 0.5, 0.875, 0.75, 0.875, 0.5, 0.875, 0.5, 0.875, 0.75, 0.375, 1.0, 0.625, 1.0, 0.625, 1.0, 0.375, 1.0, 0.625, 0.25, 0.375, 0.25, 0.375, 0.25, 0.625, 0.25, 0.375, 1.0, 0.625, 1.0, 0.625, 1.0, 0.375, 1.0, 0.625, 0.25, 0.375, 0.25, 0.375, 0.25, 0.625, 0.25, 0.125, 0.5, 0.125, 0.75, 0.125, 0.75, 0.125, 0.5, 0.875, 0.75, 0.875, 0.5, 0.875, 0.5, 0.875, 0.75, 0.375, 1.0, 0.625, 1.0, 0.625, 1.0, 0.375, 1.0, 0.625, 0.25, 0.375, 0.25, 0.375, 0.25, 0.625, 0.25, 0.125, 0.5, 0.125, 0.75, 0.125, 0.75, 0.125, 0.5, 0.875, 0.75, 0.875, 0.5, 0.875, 0.5, 0.875, 0.75, 0.875, 0.75, 0.875, 0.7176, 0.875, 0.6829, 0.875, 0.5671, 0.875, 0.5324, 0.875, 0.5, 0.875, 0.5, 0.875, 0.75, 0.625, 0.25, 0.5893, 0.25, 0.375, 0.25, 0.375, 0.25, 0.625, 0.25, 0.375, 0.5, 0.5893, 0.5, 0.614, 0.5324, 0.625, 0.5671, 0.625, 0.6829, 0.614, 0.7176, 0.5893, 0.75, 0.375, 0.75, 0.875, 0.7356, 0.875, 0.7356, 0.875, 0.7176, 0.875, 0.7176, 0.875, 0.5144, 0.875, 0.5144, 0.875, 0.5324, 0.875, 0.5324, 0.625, 0.774, 0.625, 0.774, 0.625, 0.7346, 0.625, 0.7346, 0.625, 0.476, 0.625, 0.476, 0.625, 0.5154, 0.625, 0.5154, 0.625, 0.6829, 0.625, 0.5671, 0.625, 0.5671, 0.625, 0.6829, 0.625, 0.9207, 0.625, 0.8293, 0.625, 0.8293, 0.625, 0.9207, 0.375, 0.25, 0.5893, 0.25, 0.614, 0.2883, 0.625, 0.3293, 0.625, 0.4207, 0.614, 0.4617, 0.5893, 0.5, 0.375, 0.5, 0.375, 1.0, 0.5893, 1.0, 0.625, 1.0, 0.625, 1.0, 0.375, 1.0, 0.875, 0.7602, 0.875, 0.7356, 0.875, 0.7428, 0.875, 0.7176, 0.875, 0.6829, 0.875, 0.7176, 0.875, 0.5671, 0.875, 0.5468, 0.875, 0.5468, 0.625, 0.2883, 0.625, 0.3293, 0.614, 0.2883, 0.625, 0.6811, 0.625, 0.7346, 0.625, 0.7189, 0.625, 0.7883, 0.625, 0.8293, 0.614, 0.7883, 0.625, 0.4207, 0.625, 0.4447, 0.625, 0.4447, 0.625, 0.5324, 0.625, 0.5671, 0.614, 0.5324, 0.625, 0.4207, 0.625, 0.4207, 0.625, 0.476, 0.625, 0.476, 0.625, 0.5671, 0.625, 0.5671, 0.625, 0.5154, 0.625, 0.5154, 0.625, 0.8293, 0.625, 0.8293, 0.625, 0.774, 0.625, 0.774, 0.625, 0.6829, 0.625, 0.6829, 0.625, 0.7346, 0.625, 0.7346, 0.875, 0.75, 0.875, 0.75, 0.875, 0.7356, 0.875, 0.7356, 0.875, 0.6829, 0.875, 0.6829, 0.875, 0.7176, 0.875, 0.7176, 0.875, 0.5, 0.875, 0.5, 0.875, 0.5144, 0.875, 0.5144, 0.875, 0.5671, 0.875, 0.5671, 0.875, 0.5324, 0.875, 0.5324, 0.6124, 1.0, 0.6234, 1.0, 0.6243, 1.0, 0.625, 1.0, 0.625, 1.0, 0.5893, 1.0, 0.625, 0.4207, 0.625, 0.3293, 0.875, 0.5144, 0.875, 0.5324, 0.875, 0.5671, 0.875, 0.6829, 0.875, 0.7176, 0.875, 0.7356, 0.875, 0.75, 0.625, 0.8293, 0.625, 0.774, 0.625, 0.7346, 0.625, 0.6829, 0.625, 0.5671, 0.625, 0.5154, 0.625, 0.476])
me_cube.materials.append(mat_material_001)
me_cube.materials.append(mat_material_002)
me_cube.use_remesh_fix_poles = True
me_cube.use_remesh_preserve_attributes = False
me_cube.use_mirror_vertex_groups = False
me_cube.update()

# ---- objects
ob_plane = bpy.data.objects.new('Plane', me_plane)
ob_shield = bpy.data.objects.new('Shield', me_cube)

# ---- transforms, parenting, visibility, modifiers, constraints
ob_plane.location = (-0.001956, 0.0, -0.0236)
ob_plane.rotation_euler = (-0.0, 4.711, -0.0)
ob_plane.lineart.crease_threshold = 0.0
_m = ob_plane.modifiers.new('Mirror', 'MIRROR')
_m.use_axis = (False, False, True)
ob_shield.location = (-0.005604, 0.1351, 2.149)
ob_shield.rotation_euler = (6.281, -0.761, 1.572)
ob_shield.lineart.crease_threshold = 0.0

# ---- collection membership
col_collection.objects.link(ob_plane)
col_collection.objects.link(ob_shield)

# ---- scene / render settings (as saved in the file)
scene.frame_start = 1; scene.frame_end = 250; scene.frame_set(1)
scene.render.engine = 'BLENDER_EEVEE_NEXT'
scene.cycles.use_denoising = False
scene.cycles.samples = 128
scene.cycles.sampling_pattern = 'TABULATED_SOBOL'
scene.cycles.use_adaptive_sampling = False
scene.cycles.use_light_tree = False
scene.view_settings.view_transform = 'Filmic'
bpy.context.view_layer.update()

# ---- added for rendering (the .blend has no active camera and no usable light): camera, sun
cam_auto = bpy.data.cameras.new('AutoCamera')
cam_auto.lens = 50.0
cam_auto.sensor_width = 36.0
cam_auto.clip_end = 1000.0
ob_auto_camera = bpy.data.objects.new('AutoCamera', cam_auto)
scene.collection.objects.link(ob_auto_camera)
ob_auto_camera.location = (4.20907, -5.04544, 3.47036)
ob_auto_camera.rotation_euler = (1.09748, -7.21219e-08, 0.694738)
scene.camera = ob_auto_camera
light_auto_sun = bpy.data.lights.new('AutoSun', 'SUN')
light_auto_sun.energy = 3.0
light_auto_sun.angle = 0.0523599
ob_auto_sun = bpy.data.objects.new('AutoSun', light_auto_sun)
scene.collection.objects.link(ob_auto_sun)
ob_auto_sun.rotation_euler = (0.872665, 0.174533, 0.523599)
bpy.context.view_layer.update()
